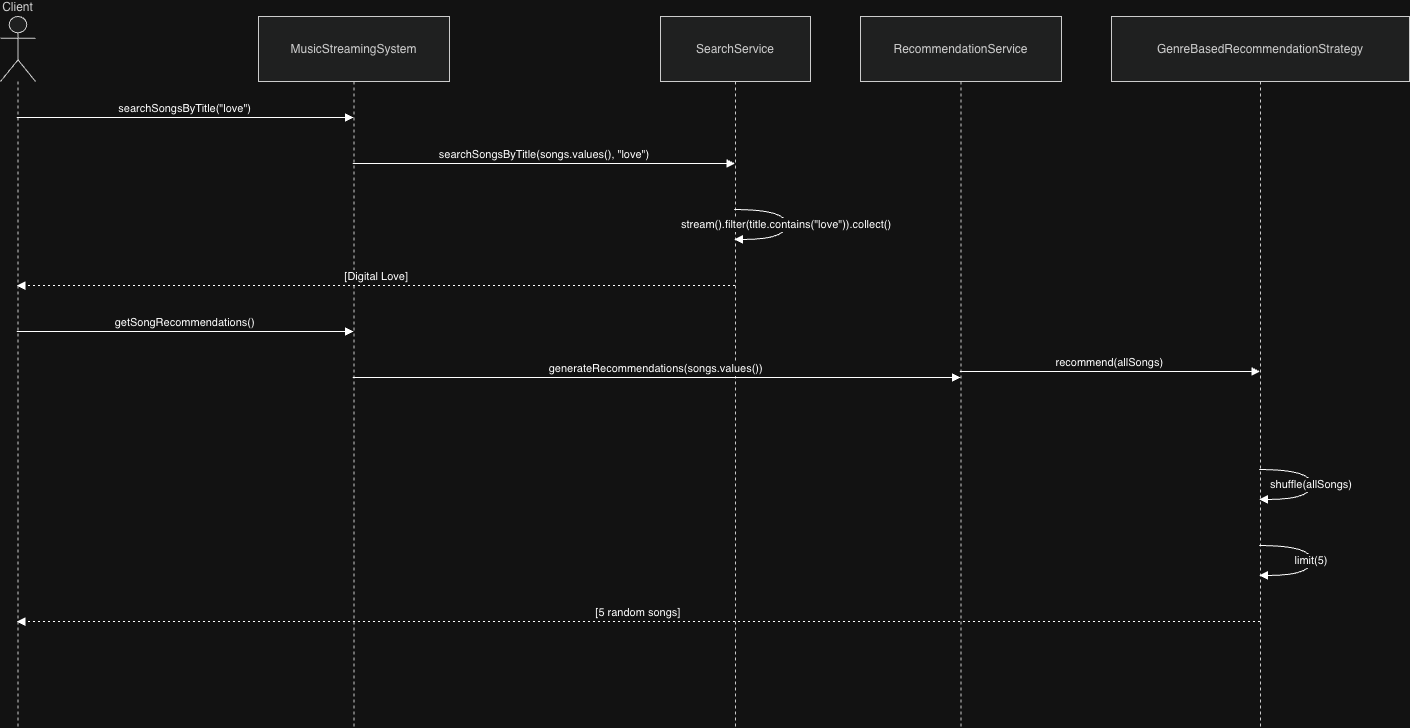

The diagram above was exported from draw.io. Its source (the exported page's mxGraphModel, read from the mxfile embedded in the PNG):
<mxGraphModel dx="2357" dy="1160" grid="1" gridSize="10" guides="1" tooltips="1" connect="1" arrows="1" fold="1" page="1" pageScale="1" pageWidth="850" pageHeight="1100" math="0" shadow="0">
  <root>
    <mxCell id="0" />
    <mxCell id="1" parent="0" />
    <mxCell id="aetW7zHv1g6NvA5Dg666-936" parent="1" style="shape=umlLifeline;perimeter=lifelinePerimeter;whiteSpace=wrap;container=1;dropTarget=0;collapsible=0;recursiveResize=0;outlineConnect=0;portConstraint=eastwest;newEdgeStyle={&quot;edgeStyle&quot;:&quot;elbowEdgeStyle&quot;,&quot;elbow&quot;:&quot;vertical&quot;,&quot;curved&quot;:0,&quot;rounded&quot;:0};participant=umlActor;verticalAlign=bottom;labelPosition=center;verticalLabelPosition=top;align=center;size=65;fillColor=light-dark(#eeeeee,#1f2020);strokeColor=light-dark(#999999,#cccccc);fontColor=light-dark(#333333,#cccccc);" value="Client" vertex="1">
      <mxGeometry height="710" width="35" x="20" y="130" as="geometry" />
    </mxCell>
    <mxCell id="aetW7zHv1g6NvA5Dg666-937" parent="1" style="shape=umlLifeline;perimeter=lifelinePerimeter;whiteSpace=wrap;container=1;dropTarget=0;collapsible=0;recursiveResize=0;outlineConnect=0;portConstraint=eastwest;newEdgeStyle={&quot;edgeStyle&quot;:&quot;elbowEdgeStyle&quot;,&quot;elbow&quot;:&quot;vertical&quot;,&quot;curved&quot;:0,&quot;rounded&quot;:0};size=65;fillColor=light-dark(#eeeeee,#1f2020);strokeColor=light-dark(#999999,#cccccc);fontColor=light-dark(#333333,#cccccc);" value="MusicStreamingSystem" vertex="1">
      <mxGeometry height="710" width="191" x="278" y="130" as="geometry" />
    </mxCell>
    <mxCell id="aetW7zHv1g6NvA5Dg666-938" parent="1" style="shape=umlLifeline;perimeter=lifelinePerimeter;whiteSpace=wrap;container=1;dropTarget=0;collapsible=0;recursiveResize=0;outlineConnect=0;portConstraint=eastwest;newEdgeStyle={&quot;edgeStyle&quot;:&quot;elbowEdgeStyle&quot;,&quot;elbow&quot;:&quot;vertical&quot;,&quot;curved&quot;:0,&quot;rounded&quot;:0};size=65;fillColor=light-dark(#eeeeee,#1f2020);strokeColor=light-dark(#999999,#cccccc);fontColor=light-dark(#333333,#cccccc);" value="SearchService" vertex="1">
      <mxGeometry height="710" width="150" x="680" y="130" as="geometry" />
    </mxCell>
    <mxCell id="aetW7zHv1g6NvA5Dg666-939" parent="1" style="shape=umlLifeline;perimeter=lifelinePerimeter;whiteSpace=wrap;container=1;dropTarget=0;collapsible=0;recursiveResize=0;outlineConnect=0;portConstraint=eastwest;newEdgeStyle={&quot;edgeStyle&quot;:&quot;elbowEdgeStyle&quot;,&quot;elbow&quot;:&quot;vertical&quot;,&quot;curved&quot;:0,&quot;rounded&quot;:0};size=65;fillColor=light-dark(#eeeeee,#1f2020);strokeColor=light-dark(#999999,#cccccc);fontColor=light-dark(#333333,#cccccc);" value="RecommendationService" vertex="1">
      <mxGeometry height="710" width="201" x="880" y="130" as="geometry" />
    </mxCell>
    <mxCell id="aetW7zHv1g6NvA5Dg666-940" parent="1" style="shape=umlLifeline;perimeter=lifelinePerimeter;whiteSpace=wrap;container=1;dropTarget=0;collapsible=0;recursiveResize=0;outlineConnect=0;portConstraint=eastwest;newEdgeStyle={&quot;edgeStyle&quot;:&quot;elbowEdgeStyle&quot;,&quot;elbow&quot;:&quot;vertical&quot;,&quot;curved&quot;:0,&quot;rounded&quot;:0};size=65;fillColor=light-dark(#eeeeee,#1f2020);strokeColor=light-dark(#999999,#cccccc);fontColor=light-dark(#333333,#cccccc);" value="GenreBasedRecommendationStrategy" vertex="1">
      <mxGeometry height="710" width="298" x="1131" y="130" as="geometry" />
    </mxCell>
    <mxCell id="aetW7zHv1g6NvA5Dg666-941" edge="1" parent="1" source="aetW7zHv1g6NvA5Dg666-936" style="verticalAlign=bottom;edgeStyle=elbowEdgeStyle;elbow=vertical;curved=0;rounded=0;endArrow=block;" target="aetW7zHv1g6NvA5Dg666-937" value="searchSongsByTitle(&quot;love&quot;)">
      <mxGeometry relative="1" as="geometry">
        <Array as="points">
          <mxPoint x="243" y="231" />
        </Array>
      </mxGeometry>
    </mxCell>
    <mxCell id="aetW7zHv1g6NvA5Dg666-942" edge="1" parent="1" source="aetW7zHv1g6NvA5Dg666-937" style="verticalAlign=bottom;edgeStyle=elbowEdgeStyle;elbow=vertical;curved=0;rounded=0;endArrow=block;" target="aetW7zHv1g6NvA5Dg666-938" value="searchSongsByTitle(songs.values(), &quot;love&quot;)">
      <mxGeometry relative="1" as="geometry">
        <Array as="points">
          <mxPoint x="573" y="277" />
        </Array>
      </mxGeometry>
    </mxCell>
    <mxCell id="aetW7zHv1g6NvA5Dg666-943" edge="1" parent="1" source="aetW7zHv1g6NvA5Dg666-938" style="curved=1;endArrow=block;rounded=0;" target="aetW7zHv1g6NvA5Dg666-938" value="stream().filter(title.contains(&quot;love&quot;)).collect()">
      <mxGeometry relative="1" as="geometry">
        <Array as="points">
          <mxPoint x="806" y="323" />
          <mxPoint x="806" y="353" />
        </Array>
      </mxGeometry>
    </mxCell>
    <mxCell id="aetW7zHv1g6NvA5Dg666-944" edge="1" parent="1" source="aetW7zHv1g6NvA5Dg666-938" style="verticalAlign=bottom;edgeStyle=elbowEdgeStyle;elbow=vertical;curved=0;rounded=0;dashed=1;dashPattern=2 3;endArrow=block;" target="aetW7zHv1g6NvA5Dg666-936" value="[Digital Love]">
      <mxGeometry relative="1" as="geometry">
        <Array as="points">
          <mxPoint x="437" y="399" />
        </Array>
      </mxGeometry>
    </mxCell>
    <mxCell id="aetW7zHv1g6NvA5Dg666-945" edge="1" parent="1" source="aetW7zHv1g6NvA5Dg666-936" style="verticalAlign=bottom;edgeStyle=elbowEdgeStyle;elbow=vertical;curved=0;rounded=0;endArrow=block;" target="aetW7zHv1g6NvA5Dg666-937" value="getSongRecommendations()">
      <mxGeometry relative="1" as="geometry">
        <Array as="points">
          <mxPoint x="243" y="445" />
        </Array>
      </mxGeometry>
    </mxCell>
    <mxCell id="aetW7zHv1g6NvA5Dg666-946" edge="1" parent="1" source="aetW7zHv1g6NvA5Dg666-937" style="verticalAlign=bottom;edgeStyle=elbowEdgeStyle;elbow=vertical;curved=0;rounded=0;endArrow=block;" target="aetW7zHv1g6NvA5Dg666-939" value="generateRecommendations(songs.values())">
      <mxGeometry relative="1" as="geometry">
        <Array as="points">
          <mxPoint x="685" y="491" />
        </Array>
      </mxGeometry>
    </mxCell>
    <mxCell id="aetW7zHv1g6NvA5Dg666-947" edge="1" parent="1" source="aetW7zHv1g6NvA5Dg666-939" style="verticalAlign=bottom;edgeStyle=elbowEdgeStyle;elbow=vertical;curved=0;rounded=0;endArrow=block;" target="aetW7zHv1g6NvA5Dg666-940" value="recommend(allSongs)">
      <mxGeometry relative="1" as="geometry">
        <Array as="points">
          <mxPoint x="1139" y="537" />
        </Array>
      </mxGeometry>
    </mxCell>
    <mxCell id="aetW7zHv1g6NvA5Dg666-948" edge="1" parent="1" source="aetW7zHv1g6NvA5Dg666-940" style="curved=1;endArrow=block;rounded=0;" target="aetW7zHv1g6NvA5Dg666-940" value="shuffle(allSongs)">
      <mxGeometry relative="1" as="geometry">
        <Array as="points">
          <mxPoint x="1331" y="583" />
          <mxPoint x="1331" y="613" />
        </Array>
      </mxGeometry>
    </mxCell>
    <mxCell id="aetW7zHv1g6NvA5Dg666-949" edge="1" parent="1" source="aetW7zHv1g6NvA5Dg666-940" style="curved=1;endArrow=block;rounded=0;" target="aetW7zHv1g6NvA5Dg666-940" value="limit(5)">
      <mxGeometry relative="1" as="geometry">
        <Array as="points">
          <mxPoint x="1331" y="659" />
          <mxPoint x="1331" y="689" />
        </Array>
      </mxGeometry>
    </mxCell>
    <mxCell id="aetW7zHv1g6NvA5Dg666-950" edge="1" parent="1" source="aetW7zHv1g6NvA5Dg666-940" style="verticalAlign=bottom;edgeStyle=elbowEdgeStyle;elbow=vertical;curved=0;rounded=0;dashed=1;dashPattern=2 3;endArrow=block;" target="aetW7zHv1g6NvA5Dg666-936" value="[5 random songs]">
      <mxGeometry relative="1" as="geometry">
        <Array as="points">
          <mxPoint x="699" y="735" />
        </Array>
      </mxGeometry>
    </mxCell>
  </root>
</mxGraphModel>